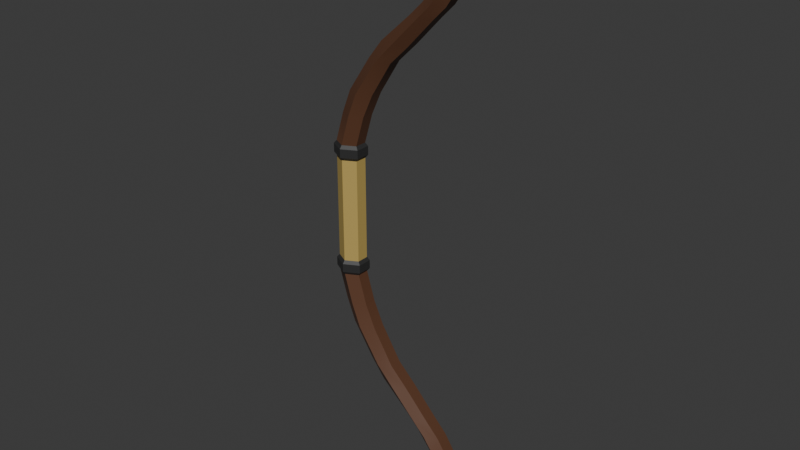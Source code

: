# Source: Bow.blend  (saved by Blender 4.5.91; exported with 4.5.12 LTS)
import bpy
from mathutils import Matrix  # noqa: F401  (used for matrix-valued properties, if any)

bpy.ops.wm.read_factory_settings(use_empty=True)
scene = bpy.context.scene
scene.name = 'Scene'

# ---- materials (node trees are filled in below, after node groups)
mat_bowwoodmat = bpy.data.materials.new('BowWoodMat')
mat_bowgripmat = bpy.data.materials.new('BowGripMat')
mat_bowmetalmat = bpy.data.materials.new('BowMetalMat')

# ---- material node trees
mat_bowwoodmat.use_nodes = True; mat_bowwoodmat.node_tree.nodes.clear()
_N = mat_bowwoodmat.node_tree.nodes; _L = mat_bowwoodmat.node_tree.links
n0 = _N.new('ShaderNodeBsdfPrincipled'); n0.name = 'Principled BSDF'; n0.location = (-200, 100)
n0.inputs[0].default_value = (0.1087, 0.04534, 0.02241, 1.0)
n1 = _N.new('ShaderNodeOutputMaterial'); n1.name = 'Material Output'; n1.location = (200, 100)
_L.new(n0.outputs[0], n1.inputs[0])
n1.is_active_output = True
mat_bowgripmat.use_nodes = True; mat_bowgripmat.node_tree.nodes.clear()
_N = mat_bowgripmat.node_tree.nodes; _L = mat_bowgripmat.node_tree.links
n0 = _N.new('ShaderNodeBsdfPrincipled'); n0.name = 'Principled BSDF'; n0.location = (-200, 100)
n0.inputs[0].default_value = (0.4982, 0.3581, 0.1034, 1.0)
n1 = _N.new('ShaderNodeOutputMaterial'); n1.name = 'Material Output'; n1.location = (200, 100)
_L.new(n0.outputs[0], n1.inputs[0])
n1.is_active_output = True
mat_bowmetalmat.use_nodes = True; mat_bowmetalmat.node_tree.nodes.clear()
_N = mat_bowmetalmat.node_tree.nodes; _L = mat_bowmetalmat.node_tree.links
n0 = _N.new('ShaderNodeBsdfPrincipled'); n0.name = 'Principled BSDF'; n0.location = (-200, 100)
n0.inputs[0].default_value = (0.02821, 0.02821, 0.02821, 1.0)
n1 = _N.new('ShaderNodeOutputMaterial'); n1.name = 'Material Output'; n1.location = (200, 100)
_L.new(n0.outputs[0], n1.inputs[0])
n1.is_active_output = True

# ---- world
world_world = bpy.data.worlds.new('World'); scene.world = world_world
world_world.use_nodes = True; world_world.node_tree.nodes.clear()
_N = world_world.node_tree.nodes; _L = world_world.node_tree.links
n0 = _N.new('ShaderNodeOutputWorld'); n0.name = 'World Output'; n0.location = (200, 100)
n1 = _N.new('ShaderNodeBackground'); n1.name = 'Background'; n1.location = (-200, 100)
n1.inputs[0].default_value = (0.05088, 0.05088, 0.05088, 1.0)
_L.new(n1.outputs[0], n0.inputs[0])
n0.is_active_output = True
world_world.color = (0.05088, 0.05088, 0.05088)
world_world.sun_shadow_jitter_overblur = 0.0

# ---- meshes
me_plane = bpy.data.meshes.new('Plane')
me_plane.from_pydata([(-0.02025, -0.01003, 4.921e-08), (0.02025, -0.01003, 4.567e-08), (0.1707, -0.006568, -0.492), (0.1875, -0.006568, -0.497), (0.02025, 0.01003, 4.479e-08), (-0.02025, 0.01003, 4.833e-08), (0.1875, 0.006568, -0.497), (0.1707, 0.006568, -0.492), (4.287e-08, -0.02093, 4.791e-08), (0.1672, -0.01195, -0.5063), (4.653e-08, 0.02093, 4.608e-08), (0.1672, 0.01195, -0.5063), (0.009914, -0.01003, -0.2008), (0.0476, -0.01003, -0.2575), (0.05287, -0.01003, -0.2008), (0.08834, -0.01003, -0.2575), (0.08834, 0.01003, -0.2575), (0.05287, 0.01003, -0.2008), (0.0476, 0.01003, -0.2575), (0.009914, 0.01003, -0.2008), (0.06815, -0.02093, -0.2576), (0.03016, -0.02093, -0.2007), (0.03016, 0.02093, -0.2007), (0.06815, 0.02093, -0.2576), (0.07164, -0.01003, -0.2884), (0.1226, -0.01003, -0.3346), (0.12, -0.01003, -0.2884), (0.1634, -0.01003, -0.3346), (0.1226, 0.01003, -0.3346), (0.07164, 0.01003, -0.2884), (0.1634, 0.01003, -0.3346), (0.12, 0.01003, -0.2884), (0.1433, -0.02093, -0.3347), (0.09762, -0.02093, -0.2883), (0.09762, 0.02093, -0.2883), (0.1433, 0.02093, -0.3347), (0.145, -0.01003, -0.3568), (0.1729, -0.01003, -0.3916), (0.1855, -0.01003, -0.3568), (0.2096, -0.01003, -0.3929), (0.2096, 0.01003, -0.3929), (0.1855, 0.01003, -0.3568), (0.1729, 0.01003, -0.3916), (0.145, 0.01003, -0.3568), (0.1914, -0.02093, -0.3923), (0.1652, -0.02093, -0.3567), (0.1652, 0.02093, -0.3567), (0.1914, 0.02093, -0.3923), (0.187, -0.01003, -0.413), (0.1913, -0.008349, -0.442), (0.2176, -0.01003, -0.4116), (0.2198, -0.01003, -0.4421), (0.2198, 0.01003, -0.4421), (0.2176, 0.01003, -0.4116), (0.1913, 0.008349, -0.442), (0.187, 0.01003, -0.413), (0.2055, -0.0187, -0.4421), (0.2022, -0.02093, -0.4122), (0.2022, 0.02093, -0.4122), (0.2055, 0.0187, -0.4421), (0.1876, -0.007509, -0.4548), (0.1737, -0.006701, -0.4788), (0.2167, -0.008482, -0.4547), (0.2031, -0.007028, -0.48), (0.2031, 0.007028, -0.48), (0.2167, 0.008482, -0.4547), (0.1737, 0.006701, -0.4788), (0.1876, 0.007509, -0.4548), (0.19, -0.01366, -0.4806), (0.2022, -0.01635, -0.4547), (0.2022, 0.01635, -0.4547), (0.19, 0.01366, -0.4806), (-0.02025, -0.01003, -0.112), (-0.0054, -0.01003, -0.1618), (0.02025, -0.01003, -0.112), (0.0351, -0.01003, -0.1618), (0.0351, 0.01003, -0.1618), (0.02025, 0.01003, -0.112), (-0.0054, 0.01003, -0.1618), (-0.02025, 0.01003, -0.112), (0.01486, -0.02093, -0.1618), (3.308e-08, -0.02093, -0.112), (3.674e-08, 0.02093, -0.112), (0.01486, 0.02093, -0.1618), (-0.02025, -0.01003, -0.08691), (3.528e-08, -0.02093, -0.08691), (-0.02025, 0.01003, -0.08691), (0.02025, -0.01003, -0.08691), (0.02025, 0.01003, -0.08691), (3.894e-08, 0.02093, -0.08691), (3.318e-08, -0.02519, -0.1067), (-0.02435, -0.01209, -0.1067), (-0.02435, 0.01209, -0.1067), (3.758e-08, 0.02519, -0.1067), (0.02435, 0.01209, -0.1067), (0.02435, -0.01209, -0.1067), (-0.02435, -0.01209, -0.09222), (-0.02435, 0.01209, -0.09222), (0.02435, -0.01209, -0.09222), (3.444e-08, -0.02519, -0.09222), (0.02435, 0.01209, -0.09222), (3.884e-08, 0.02519, -0.09222), (0.1707, -0.006568, 0.492), (0.1875, -0.006568, 0.497), (0.1875, 0.006568, 0.497), (0.1707, 0.006568, 0.492), (0.1672, -0.01195, 0.5063), (0.1672, 0.01195, 0.5063), (0.009914, -0.01003, 0.2008), (0.0476, -0.01003, 0.2575), (0.05287, -0.01003, 0.2008), (0.08834, -0.01003, 0.2575), (0.08834, 0.01003, 0.2575), (0.05287, 0.01003, 0.2008), (0.0476, 0.01003, 0.2575), (0.009914, 0.01003, 0.2008), (0.06815, -0.02093, 0.2576), (0.03016, -0.02093, 0.2007), (0.03016, 0.02093, 0.2007), (0.06815, 0.02093, 0.2576), (0.07164, -0.01003, 0.2884), (0.1226, -0.01003, 0.3346), (0.12, -0.01003, 0.2884), (0.1634, -0.01003, 0.3346), (0.1226, 0.01003, 0.3346), (0.07164, 0.01003, 0.2884), (0.1634, 0.01003, 0.3346), (0.12, 0.01003, 0.2884), (0.1433, -0.02093, 0.3348), (0.09762, -0.02093, 0.2883), (0.09762, 0.02093, 0.2883), (0.1433, 0.02093, 0.3348), (0.145, -0.01003, 0.3568), (0.1729, -0.01003, 0.3916), (0.1855, -0.01003, 0.3568), (0.2096, -0.01003, 0.3929), (0.2096, 0.01003, 0.3929), (0.1855, 0.01003, 0.3568), (0.1729, 0.01003, 0.3916), (0.145, 0.01003, 0.3568), (0.1914, -0.02093, 0.3923), (0.1652, -0.02093, 0.3567), (0.1652, 0.02093, 0.3567), (0.1914, 0.02093, 0.3923), (0.187, -0.01003, 0.413), (0.1913, -0.008349, 0.442), (0.2176, -0.01003, 0.4116), (0.2198, -0.01003, 0.4421), (0.2198, 0.01003, 0.4421), (0.2176, 0.01003, 0.4116), (0.1913, 0.008349, 0.442), (0.187, 0.01003, 0.413), (0.2055, -0.0187, 0.4421), (0.2022, -0.02093, 0.4122), (0.2022, 0.02093, 0.4122), (0.2055, 0.0187, 0.4421), (0.1876, -0.007509, 0.4548), (0.1737, -0.006701, 0.4788), (0.2167, -0.008482, 0.4547), (0.2031, -0.007028, 0.48), (0.2031, 0.007028, 0.48), (0.2167, 0.008482, 0.4547), (0.1737, 0.006701, 0.4788), (0.1876, 0.007509, 0.4548), (0.19, -0.01366, 0.4806), (0.2022, -0.01635, 0.4547), (0.2022, 0.01635, 0.4547), (0.19, 0.01366, 0.4806), (-0.02025, -0.01003, 0.112), (-0.0054, -0.01003, 0.1618), (0.02025, -0.01003, 0.112), (0.0351, -0.01003, 0.1618), (0.0351, 0.01003, 0.1618), (0.02025, 0.01003, 0.112), (-0.0054, 0.01003, 0.1618), (-0.02025, 0.01003, 0.112), (0.01486, -0.02093, 0.1618), (5.266e-08, -0.02093, 0.112), (5.632e-08, 0.02093, 0.112), (0.01486, 0.02093, 0.1618), (-0.02025, -0.01003, 0.08691), (5.047e-08, -0.02093, 0.08691), (-0.02025, 0.01003, 0.08691), (0.02025, -0.01003, 0.08691), (0.02025, 0.01003, 0.08691), (5.413e-08, 0.02093, 0.08691), (5.183e-08, -0.02519, 0.1067), (-0.02435, -0.01209, 0.1067), (-0.02435, 0.01209, 0.1067), (5.623e-08, 0.02519, 0.1067), (0.02435, 0.01209, 0.1067), (0.02435, -0.01209, 0.1067), (-0.02435, -0.01209, 0.09222), (-0.02435, 0.01209, 0.09222), (0.02435, -0.01209, 0.09222), (5.056e-08, -0.02519, 0.09222), (0.02435, 0.01209, 0.09222), (5.497e-08, 0.02519, 0.09222)], [], [(6, 3, 9, 11), (2, 7, 11, 9), (21, 12, 13, 20), (23, 18, 19, 22), (18, 13, 12, 19), (17, 14, 15, 16), (14, 21, 20, 15), (16, 23, 22, 17), (33, 24, 25, 32), (35, 28, 29, 34), (31, 26, 27, 30), (24, 29, 28, 25), (26, 33, 32, 27), (30, 35, 34, 31), (13, 24, 33, 20), (24, 13, 18, 29), (15, 26, 31, 16), (20, 33, 26, 15), (18, 23, 34, 29), (23, 16, 31, 34), (45, 36, 37, 44), (47, 42, 43, 46), (39, 40, 41, 38), (36, 43, 42, 37), (38, 45, 44, 39), (40, 47, 46, 41), (25, 36, 45, 32), (36, 25, 28, 43), (27, 38, 41, 30), (32, 45, 38, 27), (35, 30, 41, 46), (28, 35, 46, 43), (57, 48, 49, 56), (59, 54, 55, 58), (54, 49, 48, 55), (51, 52, 53, 50), (50, 57, 56, 51), (52, 59, 58, 53), (37, 48, 57, 44), (48, 37, 42, 55), (39, 50, 53, 40), (44, 57, 50, 39), (47, 40, 53, 58), (42, 47, 58, 55), (69, 60, 61, 68), (71, 66, 67, 70), (60, 67, 66, 61), (65, 62, 63, 64), (62, 69, 68, 63), (64, 71, 70, 65), (49, 60, 69, 56), (61, 2, 9, 68), (2, 61, 66, 7), (60, 49, 54, 67), (63, 3, 6, 64), (51, 62, 65, 52), (68, 9, 3, 63), (56, 69, 62, 51), (59, 52, 65, 70), (71, 64, 6, 11), (54, 59, 70, 67), (66, 71, 11, 7), (81, 72, 73, 80), (83, 78, 79, 82), (78, 73, 72, 79), (77, 74, 75, 76), (74, 81, 80, 75), (76, 83, 82, 77), (73, 12, 21, 80), (72, 81, 90, 91), (84, 0, 5, 86), (12, 73, 78, 19), (74, 77, 94, 95), (80, 21, 14, 75), (75, 14, 17, 76), (87, 85, 99, 98), (81, 74, 95, 90), (83, 76, 17, 22), (78, 83, 22, 19), (82, 79, 92, 93), (5, 10, 89, 86), (10, 4, 88, 89), (8, 85, 87, 1), (1, 87, 88, 4), (85, 84, 96, 99), (0, 84, 85, 8), (96, 91, 90, 99), (98, 95, 94, 100), (99, 90, 95, 98), (101, 100, 94, 93), (97, 101, 93, 92), (91, 96, 97, 92), (88, 87, 98, 100), (86, 89, 101, 97), (79, 72, 91, 92), (84, 86, 97, 96), (89, 88, 100, 101), (77, 82, 93, 94), (104, 107, 106, 103), (102, 106, 107, 105), (117, 116, 109, 108), (119, 118, 115, 114), (114, 115, 108, 109), (113, 112, 111, 110), (110, 111, 116, 117), (112, 113, 118, 119), (129, 128, 121, 120), (131, 130, 125, 124), (127, 126, 123, 122), (120, 121, 124, 125), (122, 123, 128, 129), (126, 127, 130, 131), (109, 116, 129, 120), (120, 125, 114, 109), (111, 112, 127, 122), (116, 111, 122, 129), (114, 125, 130, 119), (119, 130, 127, 112), (141, 140, 133, 132), (143, 142, 139, 138), (135, 134, 137, 136), (132, 133, 138, 139), (134, 135, 140, 141), (136, 137, 142, 143), (121, 128, 141, 132), (132, 139, 124, 121), (123, 126, 137, 134), (128, 123, 134, 141), (131, 142, 137, 126), (124, 139, 142, 131), (153, 152, 145, 144), (155, 154, 151, 150), (150, 151, 144, 145), (147, 146, 149, 148), (146, 147, 152, 153), (148, 149, 154, 155), (133, 140, 153, 144), (144, 151, 138, 133), (135, 136, 149, 146), (140, 135, 146, 153), (143, 154, 149, 136), (138, 151, 154, 143), (165, 164, 157, 156), (167, 166, 163, 162), (156, 157, 162, 163), (161, 160, 159, 158), (158, 159, 164, 165), (160, 161, 166, 167), (145, 152, 165, 156), (157, 164, 106, 102), (102, 105, 162, 157), (156, 163, 150, 145), (159, 160, 104, 103), (147, 148, 161, 158), (164, 159, 103, 106), (152, 147, 158, 165), (155, 166, 161, 148), (167, 107, 104, 160), (150, 163, 166, 155), (162, 105, 107, 167), (177, 176, 169, 168), (179, 178, 175, 174), (174, 175, 168, 169), (173, 172, 171, 170), (170, 171, 176, 177), (172, 173, 178, 179), (169, 176, 117, 108), (168, 187, 186, 177), (180, 182, 5, 0), (108, 115, 174, 169), (170, 191, 190, 173), (176, 171, 110, 117), (171, 172, 113, 110), (183, 194, 195, 181), (177, 186, 191, 170), (179, 118, 113, 172), (174, 115, 118, 179), (178, 189, 188, 175), (5, 182, 185, 10), (10, 185, 184, 4), (8, 1, 183, 181), (1, 4, 184, 183), (181, 195, 192, 180), (0, 8, 181, 180), (192, 195, 186, 187), (194, 196, 190, 191), (195, 194, 191, 186), (197, 189, 190, 196), (193, 188, 189, 197), (187, 188, 193, 192), (184, 196, 194, 183), (182, 193, 197, 185), (175, 188, 187, 168), (180, 192, 193, 182), (185, 197, 196, 184), (173, 190, 189, 178)])
me_plane.polygons.foreach_set('use_smooth', [True] * 196)
me_plane.polygons.foreach_set('material_index', [0, 0, 0, 0, 0, 0, 0, 0, 0, 0, 0, 0, 0, 0, 0, 0, 0, 0, 0, 0, 0, 0, 0, 0, 0, 0, 0, 0, 0, 0, 0, 0, 0, 0, 0, 0, 0, 0, 0, 0, 0, 0, 0, 0, 0, 0, 0, 0, 0, 0, 0, 0, 0, 0, 0, 0, 0, 0, 0, 0, 0, 0, 0, 0, 0, 0, 0, 0, 0, 2, 1, 0, 2, 0, 0, 2, 2, 0, 0, 2, 1, 1, 1, 1, 2, 1, 2, 2, 2, 2, 2, 2, 2, 2, 2, 2, 2, 2, 0, 0, 0, 0, 0, 0, 0, 0, 0, 0, 0, 0, 0, 0, 0, 0, 0, 0, 0, 0, 0, 0, 0, 0, 0, 0, 0, 0, 0, 0, 0, 0, 0, 0, 0, 0, 0, 0, 0, 0, 0, 0, 0, 0, 0, 0, 0, 0, 0, 0, 0, 0, 0, 0, 0, 0, 0, 0, 0, 0, 0, 0, 0, 0, 0, 0, 0, 0, 0, 2, 1, 0, 2, 0, 0, 2, 2, 0, 0, 2, 1, 1, 1, 1, 2, 1, 2, 2, 2, 2, 2, 2, 2, 2, 2, 2, 2, 2])
_k = set([(0, 84), (0, 180), (1, 87), (1, 183), (2, 9), (2, 61), (3, 9), (3, 63), (4, 88), (4, 184), (5, 86), (5, 182), (6, 11), (6, 64), (7, 11), (7, 66), (8, 85), (8, 181), (9, 11), (9, 68), (10, 89), (10, 185), (11, 71), (12, 13), (12, 73), (13, 24), (14, 15), (14, 75), (15, 26), (16, 17), (16, 31), (17, 76), (18, 19), (18, 29), (19, 78), (20, 21), (20, 33), (21, 80), (22, 23), (22, 83), (23, 34), (24, 25), (25, 36), (26, 27), (27, 38), (28, 29), (28, 43), (30, 31), (30, 41), (32, 33), (32, 45), (34, 35), (35, 46), (36, 37), (37, 48), (38, 39), (39, 50), (40, 41), (40, 53), (42, 43), (42, 55), (44, 45), (44, 57), (46, 47), (47, 58), (48, 49), (49, 60), (50, 51), (51, 62), (52, 53), (52, 65), (54, 55), (54, 67), (56, 57), (56, 69), (58, 59), (59, 70), (60, 61), (62, 63), (64, 65), (66, 67), (68, 69), (70, 71), (72, 73), (72, 91), (74, 75), (74, 77), (74, 81), (74, 95), (76, 77), (77, 82), (77, 94), (78, 79), (79, 92), (80, 81), (81, 90), (82, 83), (82, 93), (84, 85), (84, 86), (84, 96), (85, 87), (85, 99), (86, 89), (86, 97), (87, 88), (87, 98), (88, 89), (88, 100), (89, 101), (90, 91), (90, 95), (90, 99), (91, 92), (91, 96), (92, 93), (92, 97), (93, 94), (93, 101), (94, 95), (94, 100), (95, 98), (96, 97), (96, 99), (97, 101), (98, 99), (98, 100), (100, 101), (102, 106), (102, 157), (103, 106), (103, 159), (104, 107), (104, 160), (105, 107), (105, 162), (106, 107), (106, 164), (107, 167), (108, 109), (108, 169), (109, 120), (110, 111), (110, 171), (111, 122), (112, 113), (112, 127), (113, 172), (114, 115), (114, 125), (115, 174), (116, 117), (116, 129), (117, 176), (118, 119), (118, 179), (119, 130), (120, 121), (121, 132), (122, 123), (123, 134), (124, 125), (124, 139), (126, 127), (126, 137), (128, 129), (128, 141), (130, 131), (131, 142), (132, 133), (133, 144), (134, 135), (135, 146), (136, 137), (136, 149), (138, 139), (138, 151), (140, 141), (140, 153), (142, 143), (143, 154), (144, 145), (145, 156), (146, 147), (147, 158), (148, 149), (148, 161), (150, 151), (150, 163), (152, 153), (152, 165), (154, 155), (155, 166), (156, 157), (158, 159), (160, 161), (162, 163), (164, 165), (166, 167), (168, 169), (168, 187), (170, 171), (170, 173), (170, 177), (170, 191), (172, 173), (173, 178), (173, 190), (174, 175), (175, 188), (176, 177), (177, 186), (178, 179), (178, 189), (180, 181), (180, 182), (180, 192), (181, 183), (181, 195), (182, 185), (182, 193), (183, 184), (183, 194), (184, 185), (184, 196), (185, 197), (186, 187), (186, 191), (186, 195), (187, 188), (187, 192), (188, 189), (188, 193), (189, 190), (189, 197), (190, 191), (190, 196), (191, 194), (192, 193), (192, 195), (193, 197), (194, 195), (194, 196), (196, 197)])
me_plane.attributes.new('sharp_edge', 'BOOLEAN', 'EDGE').data.foreach_set('value', [ (min(e.vertices), max(e.vertices)) in _k for e in me_plane.edges])
_uv = me_plane.uv_layers.new(name='UVMap')
_uv.uv.foreach_set('vector', [1.0, 1.0, 1.0, 1.0, 0.5, 1.0, 0.5, 1.0, 0.0, 1.0, 0.0, 1.0, 0.5, 1.0, 0.5, 1.0, 0.5, 1.0, 0.0, 1.0, 0.0, 1.0, 0.5, 1.0, 0.5, 1.0, 0.0, 1.0, 0.0, 1.0, 0.5, 1.0, 0.0, 1.0, 0.0, 1.0, 0.0, 1.0, 0.0, 1.0, 1.0, 1.0, 1.0, 1.0, 1.0, 1.0, 1.0, 1.0, 1.0, 1.0, 0.5, 1.0, 0.5, 1.0, 1.0, 1.0, 1.0, 1.0, 0.5, 1.0, 0.5, 1.0, 1.0, 1.0, 0.5, 1.0, 0.0, 1.0, 0.0, 1.0, 0.5, 1.0, 0.5, 1.0, 0.0, 1.0, 0.0, 1.0, 0.5, 1.0, 1.0, 1.0, 1.0, 1.0, 1.0, 1.0, 1.0, 1.0, 0.0, 1.0, 0.0, 1.0, 0.0, 1.0, 0.0, 1.0, 1.0, 1.0, 0.5, 1.0, 0.5, 1.0, 1.0, 1.0, 1.0, 1.0, 0.5, 1.0, 0.5, 1.0, 1.0, 1.0, 0.0, 1.0, 0.0, 1.0, 0.5, 1.0, 0.5, 1.0, 0.0, 1.0, 0.0, 1.0, 0.0, 1.0, 0.0, 1.0, 1.0, 1.0, 1.0, 1.0, 1.0, 1.0, 1.0, 1.0, 0.5, 1.0, 0.5, 1.0, 1.0, 1.0, 1.0, 1.0, 0.0, 1.0, 0.5, 1.0, 0.5, 1.0, 0.0, 1.0, 0.5, 1.0, 1.0, 1.0, 1.0, 1.0, 0.5, 1.0, 0.5, 1.0, 0.0, 1.0, 0.0, 1.0, 0.5, 1.0, 0.5, 1.0, 0.0, 1.0, 0.0, 1.0, 0.5, 1.0, 1.0, 1.0, 1.0, 1.0, 1.0, 1.0, 1.0, 1.0, 0.0, 1.0, 0.0, 1.0, 0.0, 1.0, 0.0, 1.0, 1.0, 1.0, 0.5, 1.0, 0.5, 1.0, 1.0, 1.0, 1.0, 1.0, 0.5, 1.0, 0.5, 1.0, 1.0, 1.0, 0.0, 1.0, 0.0, 1.0, 0.5, 1.0, 0.5, 1.0, 0.0, 1.0, 0.0, 1.0, 0.0, 1.0, 0.0, 1.0, 1.0, 1.0, 1.0, 1.0, 1.0, 1.0, 1.0, 1.0, 0.5, 1.0, 0.5, 1.0, 1.0, 1.0, 1.0, 1.0, 0.5, 1.0, 1.0, 1.0, 1.0, 1.0, 0.5, 1.0, 0.0, 1.0, 0.5, 1.0, 0.5, 1.0, 0.0, 1.0, 0.5, 1.0, 0.0, 1.0, 0.0, 1.0, 0.5, 1.0, 0.5, 1.0, 0.0, 1.0, 0.0, 1.0, 0.5, 1.0, 0.0, 1.0, 0.0, 1.0, 0.0, 1.0, 0.0, 1.0, 1.0, 1.0, 1.0, 1.0, 1.0, 1.0, 1.0, 1.0, 1.0, 1.0, 0.5, 1.0, 0.5, 1.0, 1.0, 1.0, 1.0, 1.0, 0.5, 1.0, 0.5, 1.0, 1.0, 1.0, 0.0, 1.0, 0.0, 1.0, 0.5, 1.0, 0.5, 1.0, 0.0, 1.0, 0.0, 1.0, 0.0, 1.0, 0.0, 1.0, 1.0, 1.0, 1.0, 1.0, 1.0, 1.0, 1.0, 1.0, 0.5, 1.0, 0.5, 1.0, 1.0, 1.0, 1.0, 1.0, 0.5, 1.0, 1.0, 1.0, 1.0, 1.0, 0.5, 1.0, 0.0, 1.0, 0.5, 1.0, 0.5, 1.0, 0.0, 1.0, 0.5, 1.0, 0.0, 1.0, 0.0, 1.0, 0.5, 1.0, 0.5, 1.0, 0.0, 1.0, 0.0, 1.0, 0.5, 1.0, 0.0, 1.0, 0.0, 1.0, 0.0, 1.0, 0.0, 1.0, 1.0, 1.0, 1.0, 1.0, 1.0, 1.0, 1.0, 1.0, 1.0, 1.0, 0.5, 1.0, 0.5, 1.0, 1.0, 1.0, 1.0, 1.0, 0.5, 1.0, 0.5, 1.0, 1.0, 1.0, 0.0, 1.0, 0.0, 1.0, 0.5, 1.0, 0.5, 1.0, 0.0, 1.0, 0.0, 1.0, 0.5, 1.0, 0.5, 1.0, 0.0, 1.0, 0.0, 1.0, 0.0, 1.0, 0.0, 1.0, 0.0, 1.0, 0.0, 1.0, 0.0, 1.0, 0.0, 1.0, 1.0, 1.0, 1.0, 1.0, 1.0, 1.0, 1.0, 1.0, 1.0, 1.0, 1.0, 1.0, 1.0, 1.0, 1.0, 1.0, 0.5, 1.0, 0.5, 1.0, 1.0, 1.0, 1.0, 1.0, 0.5, 1.0, 0.5, 1.0, 1.0, 1.0, 1.0, 1.0, 0.5, 1.0, 1.0, 1.0, 1.0, 1.0, 0.5, 1.0, 0.5, 1.0, 1.0, 1.0, 1.0, 1.0, 0.5, 1.0, 0.0, 1.0, 0.5, 1.0, 0.5, 1.0, 0.0, 1.0, 0.0, 1.0, 0.5, 1.0, 0.5, 1.0, 0.0, 1.0, 0.5, 0.823, 0.0, 0.823, 0.0, 1.0, 0.5, 1.0, 0.5, 1.0, 0.0, 1.0, 0.0, 0.823, 0.5, 0.823, 0.0, 1.0, 0.0, 1.0, 0.0, 0.823, 0.0, 0.823, 1.0, 0.823, 1.0, 0.823, 1.0, 1.0, 1.0, 1.0, 1.0, 0.823, 0.5, 0.823, 0.5, 1.0, 1.0, 1.0, 1.0, 1.0, 0.5, 1.0, 0.5, 0.823, 1.0, 0.823, 0.0, 1.0, 0.0, 1.0, 0.5, 1.0, 0.5, 1.0, 0.0, 0.823, 0.5, 0.823, 0.5, 0.823, 0.0, 0.823, 0.0, 0.7507, 0.0, 0.5, 0.0, 0.5, 0.0, 0.7507, 0.0, 1.0, 0.0, 1.0, 0.0, 1.0, 0.0, 1.0, 1.0, 0.823, 1.0, 0.823, 1.0, 0.823, 1.0, 0.823, 0.5, 1.0, 0.5, 1.0, 1.0, 1.0, 1.0, 1.0, 1.0, 1.0, 1.0, 1.0, 1.0, 1.0, 1.0, 1.0, 1.0, 0.7507, 0.5, 0.7507, 0.5, 0.7507, 1.0, 0.7507, 0.5, 0.823, 1.0, 0.823, 1.0, 0.823, 0.5, 0.823, 0.5, 1.0, 1.0, 1.0, 1.0, 1.0, 0.5, 1.0, 0.0, 1.0, 0.5, 1.0, 0.5, 1.0, 0.0, 1.0, 0.5, 0.823, 0.0, 0.823, 0.0, 0.823, 0.5, 0.823, 0.0, 0.5, 0.5, 0.5, 0.5, 0.7507, 0.0, 0.7507, 0.5, 0.5, 1.0, 0.5, 1.0, 0.7507, 0.5, 0.7507, 0.5, 0.5, 0.5, 0.7507, 1.0, 0.7507, 1.0, 0.5, 1.0, 0.5, 1.0, 0.7507, 1.0, 0.7507, 1.0, 0.5, 0.5, 0.7507, 0.0, 0.7507, 0.0, 0.7507, 0.5, 0.7507, 0.0, 0.5, 0.0, 0.7507, 0.5, 0.7507, 0.5, 0.5, 0.0, 0.7507, 0.0, 0.823, 0.5, 0.823, 0.5, 0.7507, 1.0, 0.7507, 1.0, 0.823, 1.0, 0.823, 1.0, 0.7507, 0.5, 0.7507, 0.5, 0.823, 1.0, 0.823, 1.0, 0.7507, 0.5, 0.7507, 1.0, 0.7507, 1.0, 0.823, 0.5, 0.823, 0.0, 0.7507, 0.5, 0.7507, 0.5, 0.823, 0.0, 0.823, 0.0, 0.823, 0.0, 0.7507, 0.0, 0.7507, 0.0, 0.823, 1.0, 0.7507, 1.0, 0.7507, 1.0, 0.7507, 1.0, 0.7507, 0.0, 0.7507, 0.5, 0.7507, 0.5, 0.7507, 0.0, 0.7507, 0.0, 0.823, 0.0, 0.823, 0.0, 0.823, 0.0, 0.823, 0.0, 0.7507, 0.0, 0.7507, 0.0, 0.7507, 0.0, 0.7507, 0.5, 0.7507, 1.0, 0.7507, 1.0, 0.7507, 0.5, 0.7507, 1.0, 0.823, 0.5, 0.823, 0.5, 0.823, 1.0, 0.823, 1.0, 1.0, 0.5, 1.0, 0.5, 1.0, 1.0, 1.0, 0.0, 1.0, 0.5, 1.0, 0.5, 1.0, 0.0, 1.0, 0.5, 1.0, 0.5, 1.0, 0.0, 1.0, 0.0, 1.0, 0.5, 1.0, 0.5, 1.0, 0.0, 1.0, 0.0, 1.0, 0.0, 1.0, 0.0, 1.0, 0.0, 1.0, 0.0, 1.0, 1.0, 1.0, 1.0, 1.0, 1.0, 1.0, 1.0, 1.0, 1.0, 1.0, 1.0, 1.0, 0.5, 1.0, 0.5, 1.0, 1.0, 1.0, 1.0, 1.0, 0.5, 1.0, 0.5, 1.0, 0.5, 1.0, 0.5, 1.0, 0.0, 1.0, 0.0, 1.0, 0.5, 1.0, 0.5, 1.0, 0.0, 1.0, 0.0, 1.0, 1.0, 1.0, 1.0, 1.0, 1.0, 1.0, 1.0, 1.0, 0.0, 1.0, 0.0, 1.0, 0.0, 1.0, 0.0, 1.0, 1.0, 1.0, 1.0, 1.0, 0.5, 1.0, 0.5, 1.0, 1.0, 1.0, 1.0, 1.0, 0.5, 1.0, 0.5, 1.0, 0.0, 1.0, 0.5, 1.0, 0.5, 1.0, 0.0, 1.0, 0.0, 1.0, 0.0, 1.0, 0.0, 1.0, 0.0, 1.0, 1.0, 1.0, 1.0, 1.0, 1.0, 1.0, 1.0, 1.0, 0.5, 1.0, 1.0, 1.0, 1.0, 1.0, 0.5, 1.0, 0.0, 1.0, 0.0, 1.0, 0.5, 1.0, 0.5, 1.0, 0.5, 1.0, 0.5, 1.0, 1.0, 1.0, 1.0, 1.0, 0.5, 1.0, 0.5, 1.0, 0.0, 1.0, 0.0, 1.0, 0.5, 1.0, 0.5, 1.0, 0.0, 1.0, 0.0, 1.0, 1.0, 1.0, 1.0, 1.0, 1.0, 1.0, 1.0, 1.0, 0.0, 1.0, 0.0, 1.0, 0.0, 1.0, 0.0, 1.0, 1.0, 1.0, 1.0, 1.0, 0.5, 1.0, 0.5, 1.0, 1.0, 1.0, 1.0, 1.0, 0.5, 1.0, 0.5, 1.0, 0.0, 1.0, 0.5, 1.0, 0.5, 1.0, 0.0, 1.0, 0.0, 1.0, 0.0, 1.0, 0.0, 1.0, 0.0, 1.0, 1.0, 1.0, 1.0, 1.0, 1.0, 1.0, 1.0, 1.0, 0.5, 1.0, 1.0, 1.0, 1.0, 1.0, 0.5, 1.0, 0.5, 1.0, 0.5, 1.0, 1.0, 1.0, 1.0, 1.0, 0.0, 1.0, 0.0, 1.0, 0.5, 1.0, 0.5, 1.0, 0.5, 1.0, 0.5, 1.0, 0.0, 1.0, 0.0, 1.0, 0.5, 1.0, 0.5, 1.0, 0.0, 1.0, 0.0, 1.0, 0.0, 1.0, 0.0, 1.0, 0.0, 1.0, 0.0, 1.0, 1.0, 1.0, 1.0, 1.0, 1.0, 1.0, 1.0, 1.0, 1.0, 1.0, 1.0, 1.0, 0.5, 1.0, 0.5, 1.0, 1.0, 1.0, 1.0, 1.0, 0.5, 1.0, 0.5, 1.0, 0.0, 1.0, 0.5, 1.0, 0.5, 1.0, 0.0, 1.0, 0.0, 1.0, 0.0, 1.0, 0.0, 1.0, 0.0, 1.0, 1.0, 1.0, 1.0, 1.0, 1.0, 1.0, 1.0, 1.0, 0.5, 1.0, 1.0, 1.0, 1.0, 1.0, 0.5, 1.0, 0.5, 1.0, 0.5, 1.0, 1.0, 1.0, 1.0, 1.0, 0.0, 1.0, 0.0, 1.0, 0.5, 1.0, 0.5, 1.0, 0.5, 1.0, 0.5, 1.0, 0.0, 1.0, 0.0, 1.0, 0.5, 1.0, 0.5, 1.0, 0.0, 1.0, 0.0, 1.0, 0.0, 1.0, 0.0, 1.0, 0.0, 1.0, 0.0, 1.0, 1.0, 1.0, 1.0, 1.0, 1.0, 1.0, 1.0, 1.0, 1.0, 1.0, 1.0, 1.0, 0.5, 1.0, 0.5, 1.0, 1.0, 1.0, 1.0, 1.0, 0.5, 1.0, 0.5, 1.0, 0.0, 1.0, 0.5, 1.0, 0.5, 1.0, 0.0, 1.0, 0.0, 1.0, 0.5, 1.0, 0.5, 1.0, 0.0, 1.0, 0.0, 1.0, 0.0, 1.0, 0.0, 1.0, 0.0, 1.0, 0.0, 1.0, 0.0, 1.0, 0.0, 1.0, 0.0, 1.0, 1.0, 1.0, 1.0, 1.0, 1.0, 1.0, 1.0, 1.0, 1.0, 1.0, 1.0, 1.0, 1.0, 1.0, 1.0, 1.0, 0.5, 1.0, 1.0, 1.0, 1.0, 1.0, 0.5, 1.0, 0.5, 1.0, 1.0, 1.0, 1.0, 1.0, 0.5, 1.0, 0.5, 1.0, 0.5, 1.0, 1.0, 1.0, 1.0, 1.0, 0.5, 1.0, 0.5, 1.0, 1.0, 1.0, 1.0, 1.0, 0.0, 1.0, 0.0, 1.0, 0.5, 1.0, 0.5, 1.0, 0.0, 1.0, 0.0, 1.0, 0.5, 1.0, 0.5, 1.0, 0.5, 0.823, 0.5, 1.0, 0.0, 1.0, 0.0, 0.823, 0.5, 1.0, 0.5, 0.823, 0.0, 0.823, 0.0, 1.0, 0.0, 1.0, 0.0, 0.823, 0.0, 0.823, 0.0, 1.0, 1.0, 0.823, 1.0, 1.0, 1.0, 1.0, 1.0, 0.823, 1.0, 0.823, 1.0, 1.0, 0.5, 1.0, 0.5, 0.823, 1.0, 1.0, 1.0, 0.823, 0.5, 0.823, 0.5, 1.0, 0.0, 1.0, 0.5, 1.0, 0.5, 1.0, 0.0, 1.0, 0.0, 0.823, 0.0, 0.823, 0.5, 0.823, 0.5, 0.823, 0.0, 0.7507, 0.0, 0.7507, 0.0, 0.5, 0.0, 0.5, 0.0, 1.0, 0.0, 1.0, 0.0, 1.0, 0.0, 1.0, 1.0, 0.823, 1.0, 0.823, 1.0, 0.823, 1.0, 0.823, 0.5, 1.0, 1.0, 1.0, 1.0, 1.0, 0.5, 1.0, 1.0, 1.0, 1.0, 1.0, 1.0, 1.0, 1.0, 1.0, 1.0, 0.7507, 1.0, 0.7507, 0.5, 0.7507, 0.5, 0.7507, 0.5, 0.823, 0.5, 0.823, 1.0, 0.823, 1.0, 0.823, 0.5, 1.0, 0.5, 1.0, 1.0, 1.0, 1.0, 1.0, 0.0, 1.0, 0.0, 1.0, 0.5, 1.0, 0.5, 1.0, 0.5, 0.823, 0.5, 0.823, 0.0, 0.823, 0.0, 0.823, 0.0, 0.5, 0.0, 0.7507, 0.5, 0.7507, 0.5, 0.5, 0.5, 0.5, 0.5, 0.7507, 1.0, 0.7507, 1.0, 0.5, 0.5, 0.5, 1.0, 0.5, 1.0, 0.7507, 0.5, 0.7507, 1.0, 0.5, 1.0, 0.5, 1.0, 0.7507, 1.0, 0.7507, 0.5, 0.7507, 0.5, 0.7507, 0.0, 0.7507, 0.0, 0.7507, 0.0, 0.5, 0.5, 0.5, 0.5, 0.7507, 0.0, 0.7507, 0.0, 0.7507, 0.5, 0.7507, 0.5, 0.823, 0.0, 0.823, 1.0, 0.7507, 1.0, 0.7507, 1.0, 0.823, 1.0, 0.823, 0.5, 0.7507, 1.0, 0.7507, 1.0, 0.823, 0.5, 0.823, 0.5, 0.7507, 0.5, 0.823, 1.0, 0.823, 1.0, 0.7507, 0.0, 0.7507, 0.0, 0.823, 0.5, 0.823, 0.5, 0.7507, 0.0, 0.823, 0.0, 0.823, 0.0, 0.7507, 0.0, 0.7507, 1.0, 0.7507, 1.0, 0.7507, 1.0, 0.7507, 1.0, 0.7507, 0.0, 0.7507, 0.0, 0.7507, 0.5, 0.7507, 0.5, 0.7507, 0.0, 0.823, 0.0, 0.823, 0.0, 0.823, 0.0, 0.823, 0.0, 0.7507, 0.0, 0.7507, 0.0, 0.7507, 0.0, 0.7507, 0.5, 0.7507, 0.5, 0.7507, 1.0, 0.7507, 1.0, 0.7507, 1.0, 0.823, 1.0, 0.823, 0.5, 0.823, 0.5, 0.823])
me_plane.materials.append(mat_bowwoodmat)
me_plane.materials.append(mat_bowgripmat)
me_plane.materials.append(mat_bowmetalmat)
me_plane.update()

# ---- objects
ob_bow = bpy.data.objects.new('Bow', me_plane)

# ---- transforms, parenting, visibility, modifiers, constraints
ob_bow.location = (0.6078, 0.0, 0.0)

# ---- collection membership
scene.collection.objects.link(ob_bow)

# ---- scene / render settings (as saved in the file)
scene.frame_start = 1; scene.frame_end = 250; scene.frame_set(1)
scene.render.engine = 'BLENDER_EEVEE_NEXT'
bpy.context.view_layer.update()

# ---- added for rendering (the .blend has no active camera and no usable light): camera, sun
cam_auto = bpy.data.cameras.new('AutoCamera')
cam_auto.lens = 50.0
cam_auto.sensor_width = 36.0
cam_auto.clip_end = 1000.0
ob_auto_camera = bpy.data.objects.new('AutoCamera', cam_auto)
scene.collection.objects.link(ob_auto_camera)
ob_auto_camera.location = (1.67036, -1.15775, 0.771835)
ob_auto_camera.rotation_euler = (1.09748, -7.21219e-08, 0.694738)
scene.camera = ob_auto_camera
light_auto_sun = bpy.data.lights.new('AutoSun', 'SUN')
light_auto_sun.energy = 3.0
light_auto_sun.angle = 0.0523599
ob_auto_sun = bpy.data.objects.new('AutoSun', light_auto_sun)
scene.collection.objects.link(ob_auto_sun)
ob_auto_sun.rotation_euler = (0.872665, 0.174533, 0.523599)
bpy.context.view_layer.update()
